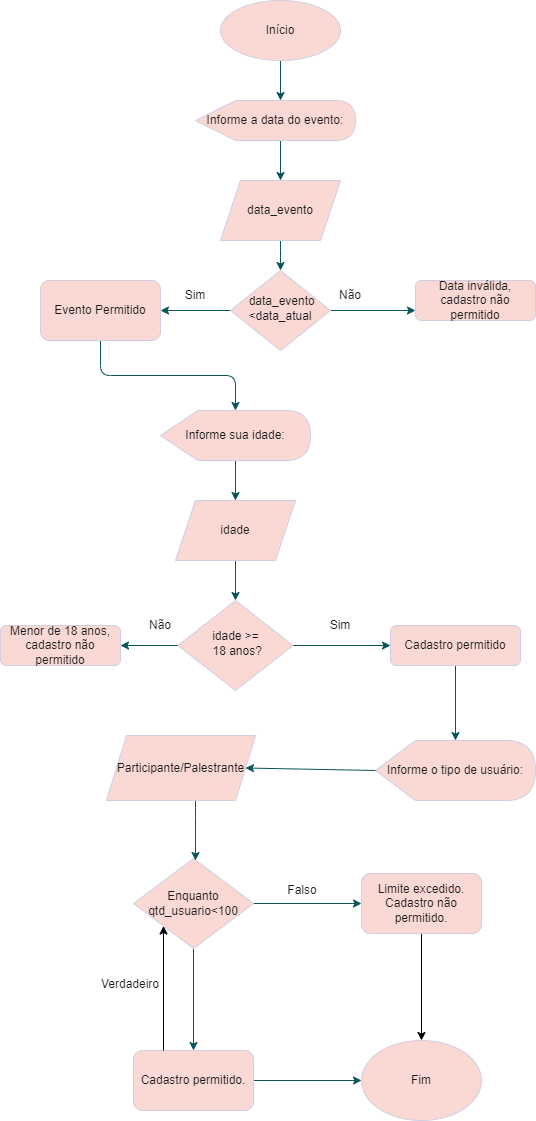

The diagram above was exported from draw.io. Its source (the exported page's mxGraphModel, read from the mxfile embedded in the PNG):
<mxGraphModel dx="1022" dy="425" grid="0" gridSize="10" guides="1" tooltips="1" connect="1" arrows="1" fold="1" page="1" pageScale="1" pageWidth="827" pageHeight="1169" math="0" shadow="0">
  <root>
    <mxCell id="0" />
    <mxCell id="1" parent="0" />
    <mxCell id="Es2B9YMbTBRfLWk8UN1K-47" value="" style="edgeStyle=orthogonalEdgeStyle;curved=0;rounded=1;sketch=0;orthogonalLoop=1;jettySize=auto;html=1;fontColor=#1A1A1A;strokeColor=#09555B;" parent="1" target="Es2B9YMbTBRfLWk8UN1K-71" edge="1">
      <mxGeometry relative="1" as="geometry">
        <mxPoint x="290" y="160" as="sourcePoint" />
      </mxGeometry>
    </mxCell>
    <mxCell id="Es2B9YMbTBRfLWk8UN1K-48" style="edgeStyle=orthogonalEdgeStyle;rounded=0;orthogonalLoop=1;jettySize=auto;html=1;entryX=0;entryY=0.75;entryDx=0;entryDy=0;strokeColor=#09555B;fontColor=#1A1A1A;" parent="1" source="Es2B9YMbTBRfLWk8UN1K-50" target="Es2B9YMbTBRfLWk8UN1K-51" edge="1">
      <mxGeometry relative="1" as="geometry" />
    </mxCell>
    <mxCell id="Es2B9YMbTBRfLWk8UN1K-49" value="" style="edgeStyle=orthogonalEdgeStyle;curved=0;rounded=1;sketch=0;orthogonalLoop=1;jettySize=auto;html=1;fontColor=#1A1A1A;strokeColor=#09555B;" parent="1" source="Es2B9YMbTBRfLWk8UN1K-50" target="Es2B9YMbTBRfLWk8UN1K-61" edge="1">
      <mxGeometry relative="1" as="geometry" />
    </mxCell>
    <mxCell id="Es2B9YMbTBRfLWk8UN1K-50" value="&amp;nbsp;data_evento &amp;lt;data_atual" style="rhombus;whiteSpace=wrap;html=1;shadow=0;fontFamily=Helvetica;fontSize=12;align=center;strokeWidth=1;spacing=6;spacingTop=-4;fillColor=#FAD9D5;strokeColor=#D0CEE2;fontColor=#1A1A1A;" parent="1" vertex="1">
      <mxGeometry x="240" y="290" width="100" height="80" as="geometry" />
    </mxCell>
    <mxCell id="Es2B9YMbTBRfLWk8UN1K-51" value="Data inválida, cadastro não permitido" style="rounded=1;whiteSpace=wrap;html=1;fontSize=12;glass=0;strokeWidth=1;shadow=0;fillColor=#FAD9D5;strokeColor=#D0CEE2;fontColor=#1A1A1A;" parent="1" vertex="1">
      <mxGeometry x="425" y="300" width="120" height="40" as="geometry" />
    </mxCell>
    <mxCell id="Es2B9YMbTBRfLWk8UN1K-52" value="" style="edgeStyle=orthogonalEdgeStyle;curved=0;rounded=1;sketch=0;orthogonalLoop=1;jettySize=auto;html=1;fontColor=#1A1A1A;strokeColor=#09555B;" parent="1" source="Es2B9YMbTBRfLWk8UN1K-54" target="Es2B9YMbTBRfLWk8UN1K-55" edge="1">
      <mxGeometry relative="1" as="geometry" />
    </mxCell>
    <mxCell id="Es2B9YMbTBRfLWk8UN1K-53" value="" style="edgeStyle=orthogonalEdgeStyle;curved=0;rounded=1;sketch=0;orthogonalLoop=1;jettySize=auto;html=1;fontColor=#1A1A1A;strokeColor=#09555B;" parent="1" source="Es2B9YMbTBRfLWk8UN1K-54" target="Es2B9YMbTBRfLWk8UN1K-57" edge="1">
      <mxGeometry relative="1" as="geometry" />
    </mxCell>
    <mxCell id="Es2B9YMbTBRfLWk8UN1K-54" value="idade &amp;gt;=&lt;br&gt;&amp;nbsp;18 anos?" style="rhombus;whiteSpace=wrap;html=1;shadow=0;fontFamily=Helvetica;fontSize=12;align=center;strokeWidth=1;spacing=6;spacingTop=-4;fillColor=#FAD9D5;strokeColor=#D0CEE2;fontColor=#1A1A1A;" parent="1" vertex="1">
      <mxGeometry x="187.5" y="620" width="115" height="90" as="geometry" />
    </mxCell>
    <mxCell id="Es2B9YMbTBRfLWk8UN1K-55" value="Menor de 18 anos, cadastro não permitido" style="rounded=1;whiteSpace=wrap;html=1;fontSize=12;glass=0;strokeWidth=1;shadow=0;fillColor=#FAD9D5;strokeColor=#D0CEE2;fontColor=#1A1A1A;" parent="1" vertex="1">
      <mxGeometry x="10" y="645" width="120" height="40" as="geometry" />
    </mxCell>
    <mxCell id="Es2B9YMbTBRfLWk8UN1K-56" value="" style="edgeStyle=orthogonalEdgeStyle;curved=0;rounded=1;sketch=0;orthogonalLoop=1;jettySize=auto;html=1;fontColor=#1A1A1A;strokeColor=#09555B;" parent="1" source="Es2B9YMbTBRfLWk8UN1K-57" target="Es2B9YMbTBRfLWk8UN1K-81" edge="1">
      <mxGeometry relative="1" as="geometry" />
    </mxCell>
    <mxCell id="Es2B9YMbTBRfLWk8UN1K-57" value="Cadastro permitido" style="rounded=1;whiteSpace=wrap;html=1;fontSize=12;glass=0;strokeWidth=1;shadow=0;fillColor=#FAD9D5;strokeColor=#D0CEE2;fontColor=#1A1A1A;" parent="1" vertex="1">
      <mxGeometry x="400" y="645" width="130" height="40" as="geometry" />
    </mxCell>
    <mxCell id="Es2B9YMbTBRfLWk8UN1K-58" style="edgeStyle=orthogonalEdgeStyle;rounded=0;orthogonalLoop=1;jettySize=auto;html=1;entryX=0.5;entryY=0;entryDx=0;entryDy=0;strokeColor=#09555B;fontColor=#1A1A1A;" parent="1" source="Es2B9YMbTBRfLWk8UN1K-59" edge="1">
      <mxGeometry relative="1" as="geometry">
        <mxPoint x="290" y="120" as="targetPoint" />
      </mxGeometry>
    </mxCell>
    <mxCell id="Es2B9YMbTBRfLWk8UN1K-59" value="Início" style="ellipse;whiteSpace=wrap;html=1;fillColor=#FAD9D5;strokeColor=#D0CEE2;fontColor=#1A1A1A;" parent="1" vertex="1">
      <mxGeometry x="230" y="20" width="120" height="60" as="geometry" />
    </mxCell>
    <mxCell id="Es2B9YMbTBRfLWk8UN1K-60" value="" style="edgeStyle=orthogonalEdgeStyle;curved=0;rounded=1;sketch=0;orthogonalLoop=1;jettySize=auto;html=1;fontColor=#1A1A1A;strokeColor=#09555B;" parent="1" source="Es2B9YMbTBRfLWk8UN1K-61" target="Es2B9YMbTBRfLWk8UN1K-77" edge="1">
      <mxGeometry relative="1" as="geometry" />
    </mxCell>
    <mxCell id="Es2B9YMbTBRfLWk8UN1K-61" value="Evento Permitido" style="rounded=1;whiteSpace=wrap;html=1;fillColor=#FAD9D5;strokeColor=#D0CEE2;fontColor=#1A1A1A;" parent="1" vertex="1">
      <mxGeometry x="50" y="300" width="120" height="60" as="geometry" />
    </mxCell>
    <mxCell id="Es2B9YMbTBRfLWk8UN1K-62" value="" style="edgeStyle=orthogonalEdgeStyle;rounded=0;orthogonalLoop=1;jettySize=auto;html=1;strokeColor=#09555B;fontColor=#1A1A1A;" parent="1" source="Es2B9YMbTBRfLWk8UN1K-64" target="Es2B9YMbTBRfLWk8UN1K-66" edge="1">
      <mxGeometry relative="1" as="geometry" />
    </mxCell>
    <mxCell id="Es2B9YMbTBRfLWk8UN1K-63" value="" style="edgeStyle=orthogonalEdgeStyle;rounded=0;orthogonalLoop=1;jettySize=auto;html=1;strokeColor=#09555B;fontColor=#1A1A1A;" parent="1" source="Es2B9YMbTBRfLWk8UN1K-64" target="Es2B9YMbTBRfLWk8UN1K-67" edge="1">
      <mxGeometry relative="1" as="geometry" />
    </mxCell>
    <mxCell id="Es2B9YMbTBRfLWk8UN1K-64" value="Enquanto&lt;br&gt;qtd_usuario&amp;lt;100" style="rhombus;whiteSpace=wrap;html=1;fillColor=#FAD9D5;strokeColor=#D0CEE2;fontColor=#1A1A1A;" parent="1" vertex="1">
      <mxGeometry x="143" y="878" width="120" height="90" as="geometry" />
    </mxCell>
    <mxCell id="Es2B9YMbTBRfLWk8UN1K-65" value="" style="edgeStyle=orthogonalEdgeStyle;curved=0;rounded=1;sketch=0;orthogonalLoop=1;jettySize=auto;html=1;fontColor=#1A1A1A;strokeColor=#09555B;" parent="1" source="Es2B9YMbTBRfLWk8UN1K-66" target="Es2B9YMbTBRfLWk8UN1K-68" edge="1">
      <mxGeometry relative="1" as="geometry" />
    </mxCell>
    <mxCell id="Es2B9YMbTBRfLWk8UN1K-66" value="Cadastro permitido." style="rounded=1;whiteSpace=wrap;html=1;fillColor=#FAD9D5;strokeColor=#D0CEE2;fontColor=#1A1A1A;" parent="1" vertex="1">
      <mxGeometry x="143" y="1070" width="120" height="60" as="geometry" />
    </mxCell>
    <mxCell id="djuerjGa5UPyKPABgGZr-2" value="" style="edgeStyle=orthogonalEdgeStyle;rounded=0;orthogonalLoop=1;jettySize=auto;html=1;" parent="1" source="Es2B9YMbTBRfLWk8UN1K-67" target="Es2B9YMbTBRfLWk8UN1K-68" edge="1">
      <mxGeometry relative="1" as="geometry" />
    </mxCell>
    <mxCell id="Es2B9YMbTBRfLWk8UN1K-67" value="Limite excedido. Cadastro não permitido." style="rounded=1;whiteSpace=wrap;html=1;fillColor=#FAD9D5;strokeColor=#D0CEE2;fontColor=#1A1A1A;" parent="1" vertex="1">
      <mxGeometry x="371" y="893" width="120" height="60" as="geometry" />
    </mxCell>
    <mxCell id="Es2B9YMbTBRfLWk8UN1K-68" value="Fim" style="ellipse;whiteSpace=wrap;html=1;fillColor=#FAD9D5;strokeColor=#D0CEE2;fontColor=#1A1A1A;" parent="1" vertex="1">
      <mxGeometry x="371" y="1060" width="120" height="80" as="geometry" />
    </mxCell>
    <mxCell id="Es2B9YMbTBRfLWk8UN1K-69" value="Não&lt;br&gt;" style="text;html=1;strokeColor=none;fillColor=none;align=center;verticalAlign=middle;whiteSpace=wrap;rounded=0;fontColor=#1A1A1A;" parent="1" vertex="1">
      <mxGeometry x="330" y="300" width="60" height="30" as="geometry" />
    </mxCell>
    <mxCell id="Es2B9YMbTBRfLWk8UN1K-70" value="" style="edgeStyle=orthogonalEdgeStyle;curved=0;rounded=1;sketch=0;orthogonalLoop=1;jettySize=auto;html=1;fontColor=#1A1A1A;strokeColor=#09555B;" parent="1" source="Es2B9YMbTBRfLWk8UN1K-71" target="Es2B9YMbTBRfLWk8UN1K-50" edge="1">
      <mxGeometry relative="1" as="geometry" />
    </mxCell>
    <mxCell id="Es2B9YMbTBRfLWk8UN1K-71" value="data_evento" style="shape=parallelogram;perimeter=parallelogramPerimeter;whiteSpace=wrap;html=1;fixedSize=1;rounded=0;sketch=0;fontColor=#1A1A1A;strokeColor=#D0CEE2;fillColor=#FAD9D5;" parent="1" vertex="1">
      <mxGeometry x="230" y="200" width="120" height="60" as="geometry" />
    </mxCell>
    <mxCell id="Es2B9YMbTBRfLWk8UN1K-72" value="" style="edgeStyle=orthogonalEdgeStyle;curved=0;rounded=1;sketch=0;orthogonalLoop=1;jettySize=auto;html=1;fontColor=#1A1A1A;strokeColor=#09555B;" parent="1" source="Es2B9YMbTBRfLWk8UN1K-73" target="Es2B9YMbTBRfLWk8UN1K-54" edge="1">
      <mxGeometry relative="1" as="geometry" />
    </mxCell>
    <mxCell id="Es2B9YMbTBRfLWk8UN1K-73" value="idade" style="shape=parallelogram;perimeter=parallelogramPerimeter;whiteSpace=wrap;html=1;fixedSize=1;rounded=0;sketch=0;fontColor=#1A1A1A;strokeColor=#D0CEE2;fillColor=#FAD9D5;" parent="1" vertex="1">
      <mxGeometry x="185" y="520" width="120" height="60" as="geometry" />
    </mxCell>
    <mxCell id="Es2B9YMbTBRfLWk8UN1K-74" value="Informe a data do evento:" style="shape=display;whiteSpace=wrap;html=1;rounded=0;sketch=0;fontColor=#1A1A1A;strokeColor=#D0CEE2;fillColor=#FAD9D5;" parent="1" vertex="1">
      <mxGeometry x="205" y="120" width="160" height="40" as="geometry" />
    </mxCell>
    <mxCell id="Es2B9YMbTBRfLWk8UN1K-75" value="Sim" style="text;html=1;strokeColor=none;fillColor=none;align=center;verticalAlign=middle;whiteSpace=wrap;rounded=0;sketch=0;fontColor=#1A1A1A;" parent="1" vertex="1">
      <mxGeometry x="175" y="300" width="60" height="30" as="geometry" />
    </mxCell>
    <mxCell id="Es2B9YMbTBRfLWk8UN1K-76" value="" style="edgeStyle=orthogonalEdgeStyle;curved=0;rounded=1;sketch=0;orthogonalLoop=1;jettySize=auto;html=1;fontColor=#1A1A1A;strokeColor=#09555B;" parent="1" source="Es2B9YMbTBRfLWk8UN1K-77" target="Es2B9YMbTBRfLWk8UN1K-73" edge="1">
      <mxGeometry relative="1" as="geometry" />
    </mxCell>
    <mxCell id="Es2B9YMbTBRfLWk8UN1K-77" value="Informe sua idade:" style="shape=display;whiteSpace=wrap;html=1;rounded=0;sketch=0;fontColor=#1A1A1A;strokeColor=#D0CEE2;fillColor=#FAD9D5;" parent="1" vertex="1">
      <mxGeometry x="170" y="430" width="150" height="50" as="geometry" />
    </mxCell>
    <mxCell id="Es2B9YMbTBRfLWk8UN1K-78" value="Sim" style="text;html=1;strokeColor=none;fillColor=none;align=center;verticalAlign=middle;whiteSpace=wrap;rounded=0;sketch=0;fontColor=#1A1A1A;" parent="1" vertex="1">
      <mxGeometry x="320" y="630" width="60" height="30" as="geometry" />
    </mxCell>
    <mxCell id="Es2B9YMbTBRfLWk8UN1K-79" value="Não" style="text;html=1;strokeColor=none;fillColor=none;align=center;verticalAlign=middle;whiteSpace=wrap;rounded=0;sketch=0;fontColor=#1A1A1A;" parent="1" vertex="1">
      <mxGeometry x="140" y="630" width="60" height="30" as="geometry" />
    </mxCell>
    <mxCell id="Es2B9YMbTBRfLWk8UN1K-81" value="Informe o tipo de usuário:" style="shape=display;whiteSpace=wrap;html=1;rounded=0;sketch=0;fontColor=#1A1A1A;strokeColor=#D0CEE2;fillColor=#FAD9D5;" parent="1" vertex="1">
      <mxGeometry x="385" y="760" width="160" height="60" as="geometry" />
    </mxCell>
    <mxCell id="Es2B9YMbTBRfLWk8UN1K-83" value="" style="edgeStyle=orthogonalEdgeStyle;curved=0;rounded=1;sketch=0;orthogonalLoop=1;jettySize=auto;html=1;fontColor=#1A1A1A;strokeColor=#09555B;" parent="1" source="Es2B9YMbTBRfLWk8UN1K-84" edge="1">
      <mxGeometry relative="1" as="geometry">
        <mxPoint x="205" y="880" as="targetPoint" />
        <Array as="points">
          <mxPoint x="205" y="827" />
          <mxPoint x="205" y="827" />
        </Array>
      </mxGeometry>
    </mxCell>
    <mxCell id="Es2B9YMbTBRfLWk8UN1K-84" value="Participante/Palestrante" style="shape=parallelogram;perimeter=parallelogramPerimeter;whiteSpace=wrap;html=1;fixedSize=1;rounded=0;sketch=0;fontColor=#1A1A1A;strokeColor=#D0CEE2;fillColor=#FAD9D5;" parent="1" vertex="1">
      <mxGeometry x="116" y="755" width="149" height="65" as="geometry" />
    </mxCell>
    <mxCell id="Es2B9YMbTBRfLWk8UN1K-89" value="Falso" style="text;html=1;strokeColor=none;fillColor=none;align=center;verticalAlign=middle;whiteSpace=wrap;rounded=0;sketch=0;fontColor=#1A1A1A;" parent="1" vertex="1">
      <mxGeometry x="282" y="895" width="60" height="30" as="geometry" />
    </mxCell>
    <mxCell id="Es2B9YMbTBRfLWk8UN1K-90" value="Verdadeiro" style="text;html=1;strokeColor=none;fillColor=none;align=center;verticalAlign=middle;whiteSpace=wrap;rounded=0;sketch=0;fontColor=#1A1A1A;" parent="1" vertex="1">
      <mxGeometry x="110" y="989" width="60" height="30" as="geometry" />
    </mxCell>
    <mxCell id="Es2B9YMbTBRfLWk8UN1K-91" value="" style="endArrow=classic;html=1;rounded=1;sketch=0;fontColor=#1A1A1A;strokeColor=#09555B;curved=0;entryX=1;entryY=0.5;entryDx=0;entryDy=0;exitX=0;exitY=0.5;exitDx=0;exitDy=0;exitPerimeter=0;" parent="1" source="Es2B9YMbTBRfLWk8UN1K-81" target="Es2B9YMbTBRfLWk8UN1K-84" edge="1">
      <mxGeometry width="50" height="50" relative="1" as="geometry">
        <mxPoint x="390" y="1020" as="sourcePoint" />
        <mxPoint x="440" y="970" as="targetPoint" />
      </mxGeometry>
    </mxCell>
    <mxCell id="LTra8MDDUPOqmSua8HsW-5" value="" style="endArrow=classic;html=1;rounded=0;exitX=0.25;exitY=0;exitDx=0;exitDy=0;entryX=0;entryY=1;entryDx=0;entryDy=0;" edge="1" parent="1" source="Es2B9YMbTBRfLWk8UN1K-66" target="Es2B9YMbTBRfLWk8UN1K-64">
      <mxGeometry width="50" height="50" relative="1" as="geometry">
        <mxPoint x="375" y="975" as="sourcePoint" />
        <mxPoint x="425" y="925" as="targetPoint" />
      </mxGeometry>
    </mxCell>
  </root>
</mxGraphModel>